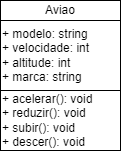

The diagram above was exported from draw.io. Its source (the exported page's mxGraphModel, read from the mxfile embedded in the PNG):
<mxGraphModel dx="385" dy="699" grid="1" gridSize="10" guides="1" tooltips="1" connect="1" arrows="1" fold="1" page="1" pageScale="1" pageWidth="827" pageHeight="1169" math="0" shadow="0">
  <root>
    <mxCell id="0" />
    <mxCell id="1" parent="0" />
    <mxCell id="lMD5rKgX_EI7yUqTtSp2-1" value="+ modelo: string&lt;br&gt;+ velocidade: int&lt;br&gt;+ altitude: int&lt;br&gt;+ marca: string&lt;br&gt;" style="rounded=0;whiteSpace=wrap;html=1;align=left;" parent="1" vertex="1">
      <mxGeometry x="190" y="340" width="120" height="70" as="geometry" />
    </mxCell>
    <mxCell id="lMD5rKgX_EI7yUqTtSp2-2" value="Aviao" style="rounded=0;whiteSpace=wrap;html=1;" parent="1" vertex="1">
      <mxGeometry x="190" y="320" width="120" height="20" as="geometry" />
    </mxCell>
    <mxCell id="lMD5rKgX_EI7yUqTtSp2-3" value="+ acelerar(): void&lt;br&gt;+ reduzir(): void&lt;br&gt;+ subir(): void&lt;br&gt;+ descer(): void" style="rounded=0;whiteSpace=wrap;html=1;align=left;" parent="1" vertex="1">
      <mxGeometry x="190" y="410" width="120" height="60" as="geometry" />
    </mxCell>
  </root>
</mxGraphModel>